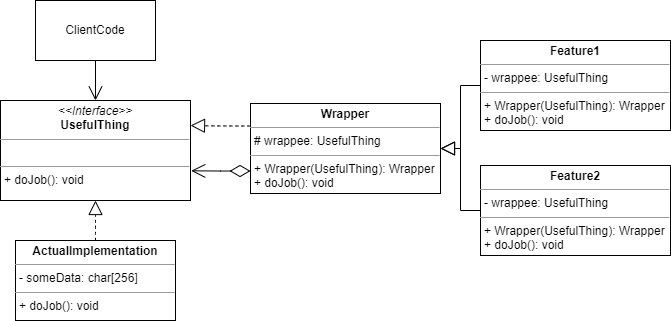

The diagram above was exported from draw.io. Its source (the exported page's mxGraphModel, read from the mxfile embedded in the PNG):
<mxGraphModel dx="956" dy="505" grid="1" gridSize="10" guides="1" tooltips="1" connect="1" arrows="1" fold="1" page="1" pageScale="1" pageWidth="800" pageHeight="400" math="0" shadow="0">
  <root>
    <mxCell id="0" />
    <mxCell id="1" parent="0" />
    <mxCell id="qJ8Ob09bC23hOICx_937-3" value="ClientCode" style="rounded=0;whiteSpace=wrap;html=1;" vertex="1" parent="1">
      <mxGeometry x="125" y="30" width="120" height="60" as="geometry" />
    </mxCell>
    <mxCell id="qJ8Ob09bC23hOICx_937-4" value="&lt;p style=&quot;margin:0px;margin-top:4px;text-align:center;&quot;&gt;&lt;i&gt;&amp;lt;&amp;lt;Interface&amp;gt;&amp;gt;&lt;/i&gt;&lt;br&gt;&lt;b&gt;UsefulThing&lt;/b&gt;&lt;/p&gt;&lt;hr size=&quot;1&quot;&gt;&lt;p style=&quot;margin:0px;margin-left:4px;&quot;&gt;&lt;br&gt;&lt;/p&gt;&lt;hr size=&quot;1&quot;&gt;&lt;p style=&quot;margin:0px;margin-left:4px;&quot;&gt;+ doJob(): void&lt;/p&gt;" style="verticalAlign=top;align=left;overflow=fill;fontSize=12;fontFamily=Helvetica;html=1;whiteSpace=wrap;" vertex="1" parent="1">
      <mxGeometry x="90" y="130" width="190" height="100" as="geometry" />
    </mxCell>
    <mxCell id="qJ8Ob09bC23hOICx_937-5" value="" style="endArrow=open;endFill=1;endSize=12;html=1;rounded=0;edgeStyle=orthogonalEdgeStyle;fontSize=12;curved=1;exitX=0.5;exitY=1;exitDx=0;exitDy=0;entryX=0.5;entryY=0;entryDx=0;entryDy=0;" edge="1" parent="1" source="qJ8Ob09bC23hOICx_937-3" target="qJ8Ob09bC23hOICx_937-4">
      <mxGeometry width="160" relative="1" as="geometry">
        <mxPoint x="225" y="160.0000000000001" as="sourcePoint" />
        <mxPoint x="385" y="160.0000000000001" as="targetPoint" />
      </mxGeometry>
    </mxCell>
    <mxCell id="qJ8Ob09bC23hOICx_937-6" value="&lt;p style=&quot;margin:0px;margin-top:4px;text-align:center;&quot;&gt;&lt;b&gt;ActualImplementation&lt;/b&gt;&lt;/p&gt;&lt;hr size=&quot;1&quot;&gt;&lt;p style=&quot;margin:0px;margin-left:4px;&quot;&gt;- someData: char[256]&lt;/p&gt;&lt;hr size=&quot;1&quot;&gt;&lt;p style=&quot;margin:0px;margin-left:4px;&quot;&gt;+ doJob(): void&lt;/p&gt;" style="verticalAlign=top;align=left;overflow=fill;fontSize=12;fontFamily=Helvetica;html=1;whiteSpace=wrap;" vertex="1" parent="1">
      <mxGeometry x="105" y="270" width="160" height="80" as="geometry" />
    </mxCell>
    <mxCell id="qJ8Ob09bC23hOICx_937-7" value="" style="endArrow=block;dashed=1;endFill=0;endSize=12;html=1;rounded=0;edgeStyle=orthogonalEdgeStyle;exitX=0.5;exitY=0;exitDx=0;exitDy=0;fontSize=12;curved=1;entryX=0.5;entryY=1;entryDx=0;entryDy=0;" edge="1" parent="1" source="qJ8Ob09bC23hOICx_937-6" target="qJ8Ob09bC23hOICx_937-4">
      <mxGeometry width="160" relative="1" as="geometry">
        <mxPoint x="465.03" y="160.0000000000001" as="sourcePoint" />
        <mxPoint x="310" y="160.0000000000001" as="targetPoint" />
      </mxGeometry>
    </mxCell>
    <mxCell id="qJ8Ob09bC23hOICx_937-8" value="&lt;p style=&quot;margin:0px;margin-top:4px;text-align:center;&quot;&gt;&lt;b&gt;Wrapper&lt;/b&gt;&lt;/p&gt;&lt;hr size=&quot;1&quot;&gt;&lt;p style=&quot;margin:0px;margin-left:4px;&quot;&gt;# wrappee: UsefulThing&lt;/p&gt;&lt;hr size=&quot;1&quot;&gt;&lt;p style=&quot;margin:0px;margin-left:4px;&quot;&gt;+ Wrapper(UsefulThing): Wrapper&lt;/p&gt;&lt;p style=&quot;margin:0px;margin-left:4px;&quot;&gt;+ doJob(): void&lt;/p&gt;" style="verticalAlign=top;align=left;overflow=fill;fontSize=12;fontFamily=Helvetica;html=1;whiteSpace=wrap;" vertex="1" parent="1">
      <mxGeometry x="340" y="133" width="190" height="90" as="geometry" />
    </mxCell>
    <mxCell id="qJ8Ob09bC23hOICx_937-9" value="" style="endArrow=block;dashed=1;endFill=0;endSize=12;html=1;rounded=0;edgeStyle=orthogonalEdgeStyle;exitX=0;exitY=0.25;exitDx=0;exitDy=0;fontSize=12;curved=1;entryX=1;entryY=0.25;entryDx=0;entryDy=0;" edge="1" parent="1" source="qJ8Ob09bC23hOICx_937-8" target="qJ8Ob09bC23hOICx_937-4">
      <mxGeometry width="160" relative="1" as="geometry">
        <mxPoint x="465.03" y="160.0000000000001" as="sourcePoint" />
        <mxPoint x="310" y="160.0000000000001" as="targetPoint" />
      </mxGeometry>
    </mxCell>
    <mxCell id="qJ8Ob09bC23hOICx_937-10" value="" style="endArrow=open;endFill=1;endSize=12;html=1;rounded=0;edgeStyle=orthogonalEdgeStyle;fontSize=12;curved=1;exitX=0;exitY=0.75;exitDx=0;exitDy=0;entryX=1.004;entryY=0.703;entryDx=0;entryDy=0;entryPerimeter=0;startArrow=diamondThin;startFill=0;startSize=18;" edge="1" parent="1" source="qJ8Ob09bC23hOICx_937-8" target="qJ8Ob09bC23hOICx_937-4">
      <mxGeometry width="160" relative="1" as="geometry">
        <mxPoint x="310" y="160.0000000000001" as="sourcePoint" />
        <mxPoint x="470" y="160.0000000000001" as="targetPoint" />
      </mxGeometry>
    </mxCell>
    <mxCell id="qJ8Ob09bC23hOICx_937-12" value="&lt;p style=&quot;margin:0px;margin-top:4px;text-align:center;&quot;&gt;&lt;b&gt;Feature1&lt;/b&gt;&lt;/p&gt;&lt;hr size=&quot;1&quot;&gt;&lt;p style=&quot;margin:0px;margin-left:4px;&quot;&gt;- wrappee: UsefulThing&lt;/p&gt;&lt;hr size=&quot;1&quot;&gt;&lt;p style=&quot;margin:0px;margin-left:4px;&quot;&gt;+ Wrapper(UsefulThing): Wrapper&lt;/p&gt;&lt;p style=&quot;margin:0px;margin-left:4px;&quot;&gt;+ doJob(): void&lt;/p&gt;" style="verticalAlign=top;align=left;overflow=fill;fontSize=12;fontFamily=Helvetica;html=1;whiteSpace=wrap;" vertex="1" parent="1">
      <mxGeometry x="570" y="70" width="190" height="90" as="geometry" />
    </mxCell>
    <mxCell id="qJ8Ob09bC23hOICx_937-14" value="&lt;p style=&quot;margin:0px;margin-top:4px;text-align:center;&quot;&gt;&lt;b&gt;Feature2&lt;/b&gt;&lt;/p&gt;&lt;hr size=&quot;1&quot;&gt;&lt;p style=&quot;margin:0px;margin-left:4px;&quot;&gt;- wrappee: UsefulThing&lt;/p&gt;&lt;hr size=&quot;1&quot;&gt;&lt;p style=&quot;margin:0px;margin-left:4px;&quot;&gt;+ Wrapper(UsefulThing): Wrapper&lt;/p&gt;&lt;p style=&quot;margin:0px;margin-left:4px;&quot;&gt;+ doJob(): void&lt;/p&gt;" style="verticalAlign=top;align=left;overflow=fill;fontSize=12;fontFamily=Helvetica;html=1;whiteSpace=wrap;" vertex="1" parent="1">
      <mxGeometry x="570" y="195" width="190" height="90" as="geometry" />
    </mxCell>
    <mxCell id="qJ8Ob09bC23hOICx_937-15" value="" style="endArrow=block;endFill=0;endSize=12;html=1;rounded=0;edgeStyle=orthogonalEdgeStyle;exitX=0;exitY=0.5;exitDx=0;exitDy=0;fontSize=12;entryX=1;entryY=0.5;entryDx=0;entryDy=0;" edge="1" parent="1" source="qJ8Ob09bC23hOICx_937-12" target="qJ8Ob09bC23hOICx_937-8">
      <mxGeometry width="160" relative="1" as="geometry">
        <mxPoint x="535.03" y="80.00000000000011" as="sourcePoint" />
        <mxPoint x="380" y="80.00000000000011" as="targetPoint" />
      </mxGeometry>
    </mxCell>
    <mxCell id="qJ8Ob09bC23hOICx_937-16" value="" style="endArrow=block;endFill=0;endSize=12;html=1;rounded=0;edgeStyle=orthogonalEdgeStyle;exitX=0;exitY=0.5;exitDx=0;exitDy=0;fontSize=12;entryX=1;entryY=0.5;entryDx=0;entryDy=0;" edge="1" parent="1" source="qJ8Ob09bC23hOICx_937-14" target="qJ8Ob09bC23hOICx_937-8">
      <mxGeometry width="160" relative="1" as="geometry">
        <mxPoint x="545" y="270" as="sourcePoint" />
        <mxPoint x="410" y="288" as="targetPoint" />
      </mxGeometry>
    </mxCell>
  </root>
</mxGraphModel>